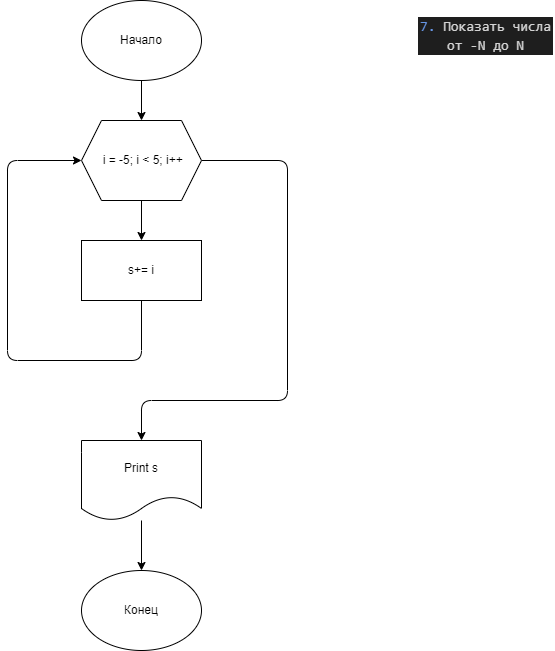

The diagram above was exported from draw.io. Its source (the exported page's mxGraphModel, read from the mxfile embedded in the PNG):
<mxGraphModel dx="1291" dy="734" grid="1" gridSize="10" guides="1" tooltips="1" connect="1" arrows="1" fold="1" page="1" pageScale="1" pageWidth="827" pageHeight="1169" math="0" shadow="0">
  <root>
    <mxCell id="0" />
    <mxCell id="1" parent="0" />
    <mxCell id="2" value="&lt;div style=&quot;color: rgb(212, 212, 212); background-color: rgb(30, 30, 30); font-family: Consolas, &amp;quot;Courier New&amp;quot;, monospace; font-size: 14px; line-height: 19px;&quot;&gt;&lt;span style=&quot;color: #6796e6;&quot;&gt;7.&lt;/span&gt; Показать числа от -N до N&lt;/div&gt;" style="text;strokeColor=none;align=center;fillColor=none;html=1;verticalAlign=middle;whiteSpace=wrap;rounded=0;" parent="1" vertex="1">
      <mxGeometry x="690" width="137" height="70" as="geometry" />
    </mxCell>
    <mxCell id="5" value="" style="edgeStyle=none;html=1;" parent="1" source="3" target="4" edge="1">
      <mxGeometry relative="1" as="geometry" />
    </mxCell>
    <mxCell id="3" value="Начало" style="ellipse;whiteSpace=wrap;html=1;" parent="1" vertex="1">
      <mxGeometry x="354" width="120" height="80" as="geometry" />
    </mxCell>
    <mxCell id="12" value="" style="edgeStyle=none;html=1;" edge="1" parent="1" source="4" target="11">
      <mxGeometry relative="1" as="geometry" />
    </mxCell>
    <mxCell id="14" style="edgeStyle=orthogonalEdgeStyle;html=1;exitX=1;exitY=0.5;exitDx=0;exitDy=0;entryX=0.5;entryY=0;entryDx=0;entryDy=0;" edge="1" parent="1" source="4" target="6">
      <mxGeometry relative="1" as="geometry">
        <Array as="points">
          <mxPoint x="560" y="160" />
          <mxPoint x="560" y="400" />
          <mxPoint x="414" y="400" />
        </Array>
      </mxGeometry>
    </mxCell>
    <mxCell id="4" value="&amp;nbsp;i = -5; i &amp;lt; 5; i++" style="shape=hexagon;perimeter=hexagonPerimeter2;whiteSpace=wrap;html=1;fixedSize=1;" parent="1" vertex="1">
      <mxGeometry x="354" y="120" width="120" height="80" as="geometry" />
    </mxCell>
    <mxCell id="15" value="" style="edgeStyle=orthogonalEdgeStyle;html=1;" edge="1" parent="1" source="6" target="10">
      <mxGeometry relative="1" as="geometry" />
    </mxCell>
    <mxCell id="6" value="Print s" style="shape=document;whiteSpace=wrap;html=1;boundedLbl=1;" parent="1" vertex="1">
      <mxGeometry x="354" y="440" width="120" height="80" as="geometry" />
    </mxCell>
    <mxCell id="10" value="Конец" style="ellipse;whiteSpace=wrap;html=1;" parent="1" vertex="1">
      <mxGeometry x="354" y="570" width="120" height="80" as="geometry" />
    </mxCell>
    <mxCell id="13" style="edgeStyle=orthogonalEdgeStyle;html=1;entryX=0;entryY=0.5;entryDx=0;entryDy=0;" edge="1" parent="1" source="11" target="4">
      <mxGeometry relative="1" as="geometry">
        <Array as="points">
          <mxPoint x="414" y="360" />
          <mxPoint x="280" y="360" />
          <mxPoint x="280" y="160" />
        </Array>
      </mxGeometry>
    </mxCell>
    <mxCell id="11" value="s+= i" style="rounded=0;whiteSpace=wrap;html=1;" vertex="1" parent="1">
      <mxGeometry x="354" y="240" width="120" height="60" as="geometry" />
    </mxCell>
  </root>
</mxGraphModel>